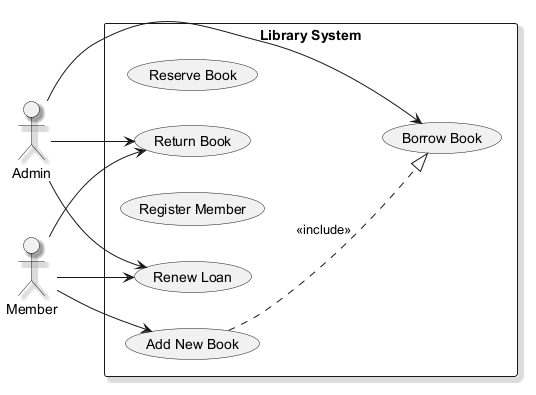

The diagram above was rendered by PlantUML. Its source (embedded in the PNG):
@startuml
skinparam monochrome true
skinparam shadowing true
left to right direction
actor "Admin" as Admin
actor "Member" as Member
rectangle "Library System" {
  usecase "Reserve Book" as UC_ReserveBook
  usecase "Return Book" as UC_ReturnBook
  usecase "Register Member" as UC_RegisterMember
  usecase "Renew Loan" as UC_RenewLoan
  usecase "Add New Book" as UC_AddNewBook
  usecase "Borrow Book" as UC_BorrowBook
}
Admin --> UC_RenewLoan
Admin --> UC_BorrowBook
Admin --> UC_ReturnBook
Member --> UC_ReturnBook
Member --> UC_AddNewBook
Member --> UC_RenewLoan
UC_AddNewBook ..|> UC_BorrowBook : <<include>>
@enduml